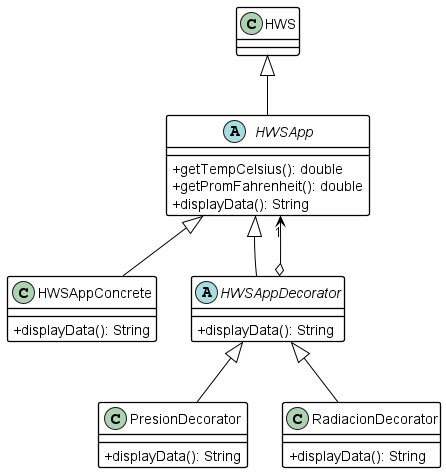

The diagram above was rendered by PlantUML. Its source (embedded in the PNG):
@startuml ej1
skinparam ClassBackgroundColor transparent
skinparam NoteBackgroundColor transparent
skinparam classAttributeIconSize 0 
skinparam ClassBorderThickness 1.3
skinparam ClassBorderColor Black
skinparam NoteBorderColor Black
skinparam ArrowColor Black
skinparam shadowing false

class HWS{
    
}

abstract HWSApp{
    +getTempCelsius(): double
    +getPromFahrenheit(): double
    +displayData(): String
}

HWS <|-- HWSApp

class HWSAppConcrete{
    +displayData(): String
}

abstract HWSAppDecorator{
    +displayData(): String
}

HWSApp <|-- HWSAppConcrete
HWSApp <|-- HWSAppDecorator
HWSApp "1" <--o HWSAppDecorator

class PresionDecorator{
    +displayData(): String
}

class RadiacionDecorator{
    +displayData(): String
}

HWSAppDecorator <|-- PresionDecorator
HWSAppDecorator <|-- RadiacionDecorator

@enduml